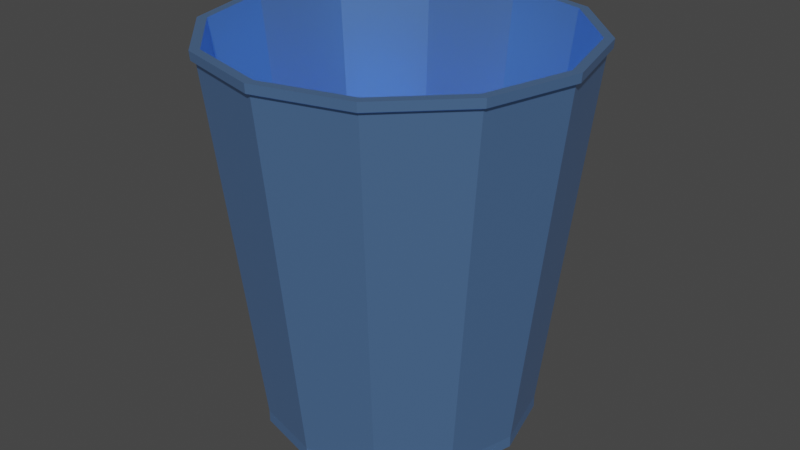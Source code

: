 # Source: trashcan.blend  (saved by Blender 2.82.7; exported with 4.5.12 LTS)
import bpy
from mathutils import Matrix  # noqa: F401  (used for matrix-valued properties, if any)

bpy.ops.wm.read_factory_settings(use_empty=True)
scene = bpy.context.scene
scene.name = 'Scene'

# ---- collections
col_collection = bpy.data.collections.new('Collection'); scene.collection.children.link(col_collection)

# ---- materials (node trees are filled in below, after node groups)
mat_material_001 = bpy.data.materials.new('Material.001')
mat_material_001.use_transparent_shadow = False

# ---- material node trees
mat_material_001.use_nodes = True; mat_material_001.node_tree.nodes.clear()
_N = mat_material_001.node_tree.nodes; _L = mat_material_001.node_tree.links
n0 = _N.new('ShaderNodeOutputMaterial'); n0.name = 'Material Output'; n0.location = (300, 300)
n1 = _N.new('ShaderNodeBsdfPrincipled'); n1.name = 'Principled BSDF'; n1.location = (10, 300)
n1.distribution = 'GGX'
n1.subsurface_method = 'BURLEY'
n1.inputs[0].default_value = (0.2516, 0.4978, 1.0, 1.0)
n1.inputs[1].default_value = 0.8
n1.inputs[2].default_value = 0.3
n1.inputs[3].default_value = 1.45
n1.inputs[13].default_value = 1.0
n1.inputs[27].default_value = (0.0, 0.0, 0.0, 1.0)
n1.inputs[28].default_value = 1.0
_L.new(n1.outputs[0], n0.inputs[0])
n0.is_active_output = True

# ---- world
world_world = bpy.data.worlds.new('World'); scene.world = world_world
world_world.use_nodes = True; world_world.node_tree.nodes.clear()
_N = world_world.node_tree.nodes; _L = world_world.node_tree.links
n0 = _N.new('ShaderNodeOutputWorld'); n0.name = 'World Output'; n0.location = (300, 300)
n1 = _N.new('ShaderNodeBackground'); n1.name = 'Background'; n1.location = (10, 300)
n1.inputs[0].default_value = (0.05088, 0.05088, 0.05088, 1.0)
_L.new(n1.outputs[0], n0.inputs[0])
n0.is_active_output = True
world_world.color = (0.05088, 0.05088, 0.05088)
world_world.use_sun_shadow = False
world_world.sun_shadow_jitter_overblur = 0.0

# ---- meshes
me_cylinder = bpy.data.meshes.new('Cylinder')
me_cylinder.from_pydata([(2.516e-09, 0.1987, -0.298), (3.975e-09, 0.2712, 0.3007), (0.09937, 0.1721, -0.298), (0.1356, 0.2349, 0.3007), (0.1721, 0.09937, -0.298), (0.2349, 0.1356, 0.3007), (0.1987, -6.303e-09, -0.298), (0.2712, 2.168e-09, 0.3007), (0.1721, -0.09937, -0.298), (0.2349, -0.1356, 0.3007), (0.09937, -0.1721, -0.298), (0.1356, -0.2349, 0.3007), (3.207e-08, -0.1987, -0.298), (4.328e-08, -0.2712, 0.3007), (-0.09937, -0.1721, -0.298), (-0.1356, -0.2349, 0.3007), (-0.1721, -0.09937, -0.298), (-0.2349, -0.1356, 0.3007), (-0.1987, -9.07e-08, -0.298), (-0.2712, -1.128e-07, 0.3007), (-0.1721, 0.09937, -0.298), (-0.2349, 0.1356, 0.3007), (-0.09937, 0.1721, -0.298), (-0.1356, 0.2349, 0.3007), (1.271e-09, 0.2122, -0.2799), (0.1061, 0.1838, -0.2799), (0.1838, 0.1061, -0.2799), (0.2122, -7.341e-09, -0.2799), (0.1838, -0.1061, -0.2799), (0.1061, -0.1838, -0.2799), (3.331e-08, -0.2122, -0.2799), (-0.1061, -0.1838, -0.2799), (-0.1838, -0.1061, -0.2799), (-0.2122, -9.672e-08, -0.2799), (-0.1838, 0.1061, -0.2799), (-0.1061, 0.1838, -0.2799), (0.143, 0.2477, 0.3007), (2.148e-09, 0.286, 0.3007), (0.2477, 0.143, 0.3007), (0.286, 1.483e-09, 0.3007), (0.2477, -0.143, 0.3007), (0.143, -0.2477, 0.3007), (4.533e-08, -0.286, 0.3007), (-0.143, -0.2477, 0.3007), (-0.2477, -0.143, 0.3007), (-0.286, -1.19e-07, 0.3007), (-0.2477, 0.143, 0.3007), (-0.143, 0.2477, 0.3007), (-1.049e-08, 0.2033, -0.2703), (0.1017, 0.1761, -0.2703), (0.1761, 0.1017, -0.2703), (0.2033, -6.294e-09, -0.2703), (0.1761, -0.1017, -0.2703), (0.1017, -0.1761, -0.2703), (1.898e-08, -0.2033, -0.2703), (-0.1017, -0.1761, -0.2703), (-0.1761, -0.1017, -0.2703), (-0.2033, -9.251e-08, -0.2703), (-0.1761, 0.1017, -0.2703), (-0.1017, 0.1761, -0.2703), (1.271e-09, 0.2122, -0.298), (0.1061, 0.1838, -0.298), (0.1838, 0.1061, -0.298), (0.2122, -7.341e-09, -0.298), (0.1838, -0.1061, -0.298), (0.1061, -0.1838, -0.298), (3.331e-08, -0.2122, -0.298), (-0.1061, -0.1838, -0.298), (-0.1838, -0.1061, -0.298), (-0.2122, -9.672e-08, -0.298), (-0.1838, 0.1061, -0.298), (-0.1061, 0.1838, -0.298), (3.898e-09, 0.1987, -0.288), (0.09937, 0.1721, -0.288), (0.1721, 0.09937, -0.288), (0.1987, -6.303e-09, -0.288), (0.1721, -0.09937, -0.288), (0.09937, -0.1721, -0.288), (3.345e-08, -0.1987, -0.288), (-0.09937, -0.1721, -0.288), (-0.1721, -0.09937, -0.288), (-0.1987, -9.07e-08, -0.288), (-0.1721, 0.09937, -0.288), (-0.09937, 0.1721, -0.288), (2.099e-09, 0.278, 0.2833), (2.126e-09, 0.2849, 0.2871), (0.1424, 0.2467, 0.2871), (0.139, 0.2407, 0.2833), (0.2467, 0.1424, 0.2871), (0.2407, 0.139, 0.2833), (0.2849, 1.358e-09, 0.2871), (0.278, 5.47e-10, 0.2833), (0.2467, -0.1424, 0.2871), (0.2407, -0.139, 0.2833), (0.1424, -0.2467, 0.2871), (0.139, -0.2407, 0.2833), (4.514e-08, -0.2849, 0.2871), (4.407e-08, -0.278, 0.2833), (-0.1424, -0.2467, 0.2871), (-0.139, -0.2407, 0.2833), (-0.2467, -0.1424, 0.2871), (-0.2407, -0.139, 0.2833), (-0.2849, -1.186e-07, 0.2871), (-0.278, -1.165e-07, 0.2833), (-0.2467, 0.1424, 0.2871), (-0.2407, 0.139, 0.2833), (-0.1424, 0.2467, 0.2871), (-0.139, 0.2407, 0.2833)], [], [(85, 37, 36, 86), (86, 36, 38, 88), (88, 38, 39, 90), (90, 39, 40, 92), (92, 40, 41, 94), (94, 41, 42, 96), (96, 42, 43, 98), (98, 43, 44, 100), (100, 44, 45, 102), (102, 45, 46, 104), (11, 9, 52, 53), (104, 46, 47, 106), (106, 47, 37, 85), (6, 8, 76, 75), (71, 35, 24, 60), (70, 34, 35, 71), (69, 33, 34, 70), (68, 32, 33, 69), (67, 31, 32, 68), (66, 30, 31, 67), (65, 29, 30, 66), (64, 28, 29, 65), (63, 27, 28, 64), (62, 26, 27, 63), (61, 25, 26, 62), (60, 24, 25, 61), (1, 3, 36, 37), (3, 5, 38, 36), (5, 7, 39, 38), (7, 9, 40, 39), (9, 11, 41, 40), (11, 13, 42, 41), (13, 15, 43, 42), (15, 17, 44, 43), (17, 19, 45, 44), (19, 21, 46, 45), (21, 23, 47, 46), (23, 1, 37, 47), (49, 48, 59, 58, 57, 56, 55, 54, 53, 52, 51, 50), (1, 23, 59, 48), (5, 3, 49, 50), (19, 17, 56, 57), (13, 11, 53, 54), (7, 5, 50, 51), (21, 19, 57, 58), (15, 13, 54, 55), (9, 7, 51, 52), (23, 21, 58, 59), (3, 1, 48, 49), (17, 15, 55, 56), (2, 0, 60, 61), (4, 2, 61, 62), (6, 4, 62, 63), (8, 6, 63, 64), (10, 8, 64, 65), (12, 10, 65, 66), (14, 12, 66, 67), (16, 14, 67, 68), (18, 16, 68, 69), (20, 18, 69, 70), (22, 20, 70, 71), (0, 22, 71, 60), (72, 73, 74, 75, 76, 77, 78, 79, 80, 81, 82, 83), (20, 22, 83, 82), (0, 2, 73, 72), (14, 16, 80, 79), (8, 10, 77, 76), (22, 0, 72, 83), (2, 4, 74, 73), (16, 18, 81, 80), (10, 12, 78, 77), (4, 6, 75, 74), (18, 20, 82, 81), (12, 14, 79, 78), (35, 107, 84, 24), (107, 106, 85, 84), (34, 105, 107, 35), (105, 104, 106, 107), (33, 103, 105, 34), (103, 102, 104, 105), (32, 101, 103, 33), (101, 100, 102, 103), (31, 99, 101, 32), (99, 98, 100, 101), (30, 97, 99, 31), (97, 96, 98, 99), (29, 95, 97, 30), (95, 94, 96, 97), (28, 93, 95, 29), (93, 92, 94, 95), (27, 91, 93, 28), (91, 90, 92, 93), (26, 89, 91, 27), (89, 88, 90, 91), (25, 87, 89, 26), (87, 86, 88, 89), (24, 84, 87, 25), (84, 85, 86, 87)])
_uv = me_cylinder.uv_layers.new(name='UVMap')
_uv.uv.foreach_set('vector', [1.0, 0.9897, 1.0, 1.0, 0.9167, 1.0, 0.9167, 0.9897, 0.9167, 0.9897, 0.9167, 1.0, 0.8333, 1.0, 0.8333, 0.9897, 0.8333, 0.9897, 0.8333, 1.0, 0.75, 1.0, 0.75, 0.9897, 0.75, 0.9897, 0.75, 1.0, 0.6667, 1.0, 0.6667, 0.9897, 0.6667, 0.9897, 0.6667, 1.0, 0.5833, 1.0, 0.5833, 0.9897, 0.5833, 0.9897, 0.5833, 1.0, 0.5, 1.0, 0.5, 0.9897, 0.5, 0.9897, 0.5, 1.0, 0.4167, 1.0, 0.4167, 0.9897, 0.4167, 0.9897, 0.4167, 1.0, 0.3333, 1.0, 0.3333, 0.9897, 0.3333, 0.9897, 0.3333, 1.0, 0.25, 1.0, 0.25, 0.9897, 0.25, 0.9897, 0.25, 1.0, 0.1667, 1.0, 0.1667, 0.9897, 0.3638, 0.05291, 0.4471, 0.1362, 0.4471, 0.1362, 0.3638, 0.05291, 0.1667, 0.9897, 0.1667, 1.0, 0.08333, 1.0, 0.08333, 0.9897, 0.08333, 0.9897, 0.08333, 1.0, 7.451e-08, 1.0, 7.451e-08, 0.9897, 0.9748, 0.25, 0.9447, 0.1376, 0.9447, 0.1376, 0.9748, 0.25, 0.08333, 0.5, 0.08333, 0.5184, 7.451e-08, 0.5184, 7.451e-08, 0.5, 0.1667, 0.5, 0.1667, 0.5184, 0.08333, 0.5184, 0.08333, 0.5, 0.25, 0.5, 0.25, 0.5184, 0.1667, 0.5184, 0.1667, 0.5, 0.3333, 0.5, 0.3333, 0.5184, 0.25, 0.5184, 0.25, 0.5, 0.4167, 0.5, 0.4167, 0.5184, 0.3333, 0.5184, 0.3333, 0.5, 0.5, 0.5, 0.5, 0.5184, 0.4167, 0.5184, 0.4167, 0.5, 0.5833, 0.5, 0.5833, 0.5184, 0.5, 0.5184, 0.5, 0.5, 0.6667, 0.5, 0.6667, 0.5184, 0.5833, 0.5184, 0.5833, 0.5, 0.75, 0.5, 0.75, 0.5184, 0.6667, 0.5184, 0.6667, 0.5, 0.8333, 0.5, 0.8333, 0.5184, 0.75, 0.5184, 0.75, 0.5, 0.9167, 0.5, 0.9167, 0.5184, 0.8333, 0.5184, 0.8333, 0.5, 1.0, 0.5, 1.0, 0.5184, 0.9167, 0.5184, 0.9167, 0.5, 0.25, 0.4776, 0.3638, 0.4471, 0.37, 0.4578, 0.25, 0.49, 0.3638, 0.4471, 0.4471, 0.3638, 0.4578, 0.37, 0.37, 0.4578, 0.4471, 0.3638, 0.4776, 0.25, 0.49, 0.25, 0.4578, 0.37, 0.4776, 0.25, 0.4471, 0.1362, 0.4578, 0.13, 0.49, 0.25, 0.4471, 0.1362, 0.3638, 0.05291, 0.37, 0.04215, 0.4578, 0.13, 0.3638, 0.05291, 0.25, 0.02242, 0.25, 0.01, 0.37, 0.04215, 0.25, 0.02242, 0.1362, 0.05291, 0.13, 0.04215, 0.25, 0.01, 0.1362, 0.05291, 0.05291, 0.1362, 0.04215, 0.13, 0.13, 0.04215, 0.05291, 0.1362, 0.02242, 0.25, 0.01, 0.25, 0.04215, 0.13, 0.02242, 0.25, 0.05291, 0.3638, 0.04215, 0.37, 0.01, 0.25, 0.05291, 0.3638, 0.1362, 0.4471, 0.13, 0.4578, 0.04215, 0.37, 0.1362, 0.4471, 0.25, 0.4776, 0.25, 0.49, 0.13, 0.4578, 0.3638, 0.4471, 0.25, 0.4776, 0.1362, 0.4471, 0.05291, 0.3638, 0.02242, 0.25, 0.05291, 0.1362, 0.1362, 0.05291, 0.25, 0.02242, 0.3638, 0.05291, 0.4471, 0.1362, 0.4776, 0.25, 0.4471, 0.3638, 0.25, 0.4776, 0.1362, 0.4471, 0.1362, 0.4471, 0.25, 0.4776, 0.4471, 0.3638, 0.3638, 0.4471, 0.3638, 0.4471, 0.4471, 0.3638, 0.02242, 0.25, 0.05291, 0.1362, 0.05291, 0.1362, 0.02242, 0.25, 0.25, 0.02242, 0.3638, 0.05291, 0.3638, 0.05291, 0.25, 0.02242, 0.4776, 0.25, 0.4471, 0.3638, 0.4471, 0.3638, 0.4776, 0.25, 0.05291, 0.3638, 0.02242, 0.25, 0.02242, 0.25, 0.05291, 0.3638, 0.1362, 0.05291, 0.25, 0.02242, 0.25, 0.02242, 0.1362, 0.05291, 0.4471, 0.1362, 0.4776, 0.25, 0.4776, 0.25, 0.4471, 0.1362, 0.1362, 0.4471, 0.05291, 0.3638, 0.05291, 0.3638, 0.1362, 0.4471, 0.3638, 0.4471, 0.25, 0.4776, 0.25, 0.4776, 0.3638, 0.4471, 0.05291, 0.1362, 0.1362, 0.05291, 0.1362, 0.05291, 0.05291, 0.1362, 0.8624, 0.4447, 0.75, 0.4748, 0.75, 0.49, 0.87, 0.4578, 0.9447, 0.3624, 0.8624, 0.4447, 0.87, 0.4578, 0.9578, 0.37, 0.9748, 0.25, 0.9447, 0.3624, 0.9578, 0.37, 0.99, 0.25, 0.9447, 0.1376, 0.9748, 0.25, 0.99, 0.25, 0.9578, 0.13, 0.8624, 0.05534, 0.9447, 0.1376, 0.9578, 0.13, 0.87, 0.04215, 0.75, 0.02522, 0.8624, 0.05534, 0.87, 0.04215, 0.75, 0.01, 0.6376, 0.05534, 0.75, 0.02522, 0.75, 0.01, 0.63, 0.04215, 0.5553, 0.1376, 0.6376, 0.05534, 0.63, 0.04215, 0.5422, 0.13, 0.5252, 0.25, 0.5553, 0.1376, 0.5422, 0.13, 0.51, 0.25, 0.5553, 0.3624, 0.5252, 0.25, 0.51, 0.25, 0.5422, 0.37, 0.6376, 0.4447, 0.5553, 0.3624, 0.5422, 0.37, 0.63, 0.4578, 0.75, 0.4748, 0.6376, 0.4447, 0.63, 0.4578, 0.75, 0.49, 0.75, 0.4748, 0.8624, 0.4447, 0.9447, 0.3624, 0.9748, 0.25, 0.9447, 0.1376, 0.8624, 0.05534, 0.75, 0.02522, 0.6376, 0.05534, 0.5553, 0.1376, 0.5252, 0.25, 0.5553, 0.3624, 0.6376, 0.4447, 0.5553, 0.3624, 0.6376, 0.4447, 0.6376, 0.4447, 0.5553, 0.3624, 0.75, 0.4748, 0.8624, 0.4447, 0.8624, 0.4447, 0.75, 0.4748, 0.6376, 0.05534, 0.5553, 0.1376, 0.5553, 0.1376, 0.6376, 0.05534, 0.9447, 0.1376, 0.8624, 0.05534, 0.8624, 0.05534, 0.9447, 0.1376, 0.6376, 0.4447, 0.75, 0.4748, 0.75, 0.4748, 0.6376, 0.4447, 0.8624, 0.4447, 0.9447, 0.3624, 0.9447, 0.3624, 0.8624, 0.4447, 0.5553, 0.1376, 0.5252, 0.25, 0.5252, 0.25, 0.5553, 0.1376, 0.8624, 0.05534, 0.75, 0.02522, 0.75, 0.02522, 0.8624, 0.05534, 0.9447, 0.3624, 0.9748, 0.25, 0.9748, 0.25, 0.9447, 0.3624, 0.5252, 0.25, 0.5553, 0.3624, 0.5553, 0.3624, 0.5252, 0.25, 0.75, 0.02522, 0.6376, 0.05534, 0.6376, 0.05534, 0.75, 0.02522, 0.08333, 0.5184, 0.08333, 0.9869, 7.451e-08, 0.9869, 7.451e-08, 0.5184, 0.08333, 0.9869, 0.08333, 0.9897, 7.451e-08, 0.9897, 7.451e-08, 0.9869, 0.1667, 0.5184, 0.1667, 0.9869, 0.08333, 0.9869, 0.08333, 0.5184, 0.1667, 0.9869, 0.1667, 0.9897, 0.08333, 0.9897, 0.08333, 0.9869, 0.25, 0.5184, 0.25, 0.9869, 0.1667, 0.9869, 0.1667, 0.5184, 0.25, 0.9869, 0.25, 0.9897, 0.1667, 0.9897, 0.1667, 0.9869, 0.3333, 0.5184, 0.3333, 0.9869, 0.25, 0.9869, 0.25, 0.5184, 0.3333, 0.9869, 0.3333, 0.9897, 0.25, 0.9897, 0.25, 0.9869, 0.4167, 0.5184, 0.4167, 0.9869, 0.3333, 0.9869, 0.3333, 0.5184, 0.4167, 0.9869, 0.4167, 0.9897, 0.3333, 0.9897, 0.3333, 0.9869, 0.5, 0.5184, 0.5, 0.9869, 0.4167, 0.9869, 0.4167, 0.5184, 0.5, 0.9869, 0.5, 0.9897, 0.4167, 0.9897, 0.4167, 0.9869, 0.5833, 0.5184, 0.5833, 0.9869, 0.5, 0.9869, 0.5, 0.5184, 0.5833, 0.9869, 0.5833, 0.9897, 0.5, 0.9897, 0.5, 0.9869, 0.6667, 0.5184, 0.6667, 0.9869, 0.5833, 0.9869, 0.5833, 0.5184, 0.6667, 0.9869, 0.6667, 0.9897, 0.5833, 0.9897, 0.5833, 0.9869, 0.75, 0.5184, 0.75, 0.9869, 0.6667, 0.9869, 0.6667, 0.5184, 0.75, 0.9869, 0.75, 0.9897, 0.6667, 0.9897, 0.6667, 0.9869, 0.8333, 0.5184, 0.8333, 0.9869, 0.75, 0.9869, 0.75, 0.5184, 0.8333, 0.9869, 0.8333, 0.9897, 0.75, 0.9897, 0.75, 0.9869, 0.9167, 0.5184, 0.9167, 0.9869, 0.8333, 0.9869, 0.8333, 0.5184, 0.9167, 0.9869, 0.9167, 0.9897, 0.8333, 0.9897, 0.8333, 0.9869, 1.0, 0.5184, 1.0, 0.9869, 0.9167, 0.9869, 0.9167, 0.5184, 1.0, 0.9869, 1.0, 0.9897, 0.9167, 0.9897, 0.9167, 0.9869])
me_cylinder.materials.append(mat_material_001)
me_cylinder.use_remesh_fix_poles = True
me_cylinder.use_remesh_preserve_attributes = False
me_cylinder.use_mirror_vertex_groups = False
me_cylinder.update()

# ---- objects
ob_cylinder = bpy.data.objects.new('Cylinder', me_cylinder)

# ---- transforms, parenting, visibility, modifiers, constraints
ob_cylinder.location = (0.0, 0.0, 0.3)
ob_cylinder.lineart.crease_threshold = 0.0

# ---- collection membership
col_collection.objects.link(ob_cylinder)

# ---- scene / render settings (as saved in the file)
scene.frame_start = 1; scene.frame_end = 250; scene.frame_set(1)
scene.render.engine = 'BLENDER_EEVEE_NEXT'
scene.cycles.use_denoising = False
scene.cycles.samples = 128
scene.cycles.sampling_pattern = 'TABULATED_SOBOL'
scene.cycles.use_adaptive_sampling = False
scene.cycles.use_light_tree = False
scene.view_settings.view_transform = 'Filmic'
bpy.context.view_layer.update()

# ---- added for rendering (the .blend has no active camera and no usable light): camera, sun
cam_auto = bpy.data.cameras.new('AutoCamera')
cam_auto.lens = 50.0
cam_auto.sensor_width = 36.0
cam_auto.clip_end = 1000.0
ob_auto_camera = bpy.data.objects.new('AutoCamera', cam_auto)
scene.collection.objects.link(ob_auto_camera)
ob_auto_camera.location = (0.931118, -1.11734, 1.04626)
ob_auto_camera.rotation_euler = (1.09748, -7.21219e-08, 0.694738)
scene.camera = ob_auto_camera
light_auto_sun = bpy.data.lights.new('AutoSun', 'SUN')
light_auto_sun.energy = 3.0
light_auto_sun.angle = 0.0523599
ob_auto_sun = bpy.data.objects.new('AutoSun', light_auto_sun)
scene.collection.objects.link(ob_auto_sun)
ob_auto_sun.rotation_euler = (0.872665, 0.174533, 0.523599)
bpy.context.view_layer.update()
